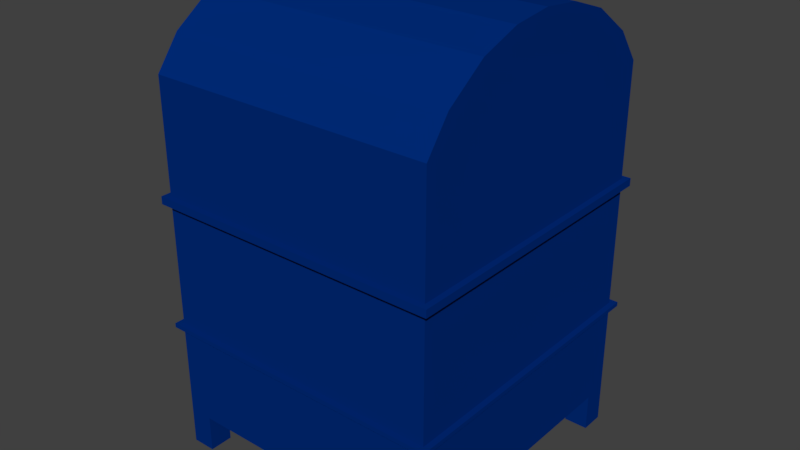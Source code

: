 # Source: mailbox.blend  (saved by Blender 2.78.0; exported with 4.5.12 LTS)
import bpy
from mathutils import Matrix  # noqa: F401  (used for matrix-valued properties, if any)

bpy.ops.wm.read_factory_settings(use_empty=True)
scene = bpy.context.scene
scene.name = 'Scene'

# ---- collections
col_collection_1 = bpy.data.collections.new('Collection 1'); scene.collection.children.link(col_collection_1)

# ---- materials (node trees are filled in below, after node groups)
mat_metal_1 = bpy.data.materials.new('Metal_1')
mat_metal_1.alpha_threshold = 0.0
mat_metal_1.use_transparent_shadow = False
mat_metal_1.diffuse_color = (0.0, 0.02428, 0.1902, 1.0)
mat_metal_1.roughness = 0.5

# ---- material node trees

# ---- world
world_world = bpy.data.worlds.new('World'); scene.world = world_world
world_world.color = (0.05088, 0.05088, 0.05088)
world_world.use_sun_shadow = False
world_world.sun_shadow_jitter_overblur = 0.0
world_world.cycles.sampling_method = 'MANUAL'

# ---- meshes
me_cube_002 = bpy.data.meshes.new('Cube.002')
me_cube_002.from_pydata([(-1.0, -1.0, -1.0), (-1.0, -1.0, 1.391), (-1.0, 1.0, -1.0), (-1.0, 1.0, 1.391), (1.0, -1.0, -1.0), (1.0, -1.0, 1.391), (1.0, 1.0, -1.0), (1.0, 1.0, 1.391), (0.8333, 1.0, -1.0), (-0.8333, 1.0, -1.0), (-0.8333, 1.0, 1.391), (0.8333, 1.0, 1.391), (-0.8333, -1.0, -1.0), (0.8333, -1.0, -1.0), (0.8333, -1.0, 1.391), (-0.8333, -1.0, 1.391), (-1.0, 0.8333, -1.0), (-1.0, -0.8333, -1.0), (-1.0, -0.8333, 1.613), (-1.0, 0.8333, 1.613), (1.0, -0.8333, -1.0), (1.0, 0.8333, -1.0), (1.0, 0.8333, 1.613), (1.0, -0.8333, 1.613), (0.8333, 0.8333, 1.613), (0.8333, -0.8333, 1.613), (-0.8333, 0.8333, 1.613), (-0.8333, -0.8333, 1.613), (-0.8333, 0.8333, -1.0), (-0.8333, -0.8333, -1.0), (0.8333, 0.8333, -1.0), (0.8333, -0.8333, -1.0), (-1.0, -0.8333, -1.262), (-1.0, -1.0, -1.262), (-0.8333, 1.0, -1.262), (-1.0, 1.0, -1.262), (1.0, 0.8333, -1.262), (1.0, 1.0, -1.262), (0.8333, -1.0, -1.262), (1.0, -1.0, -1.262), (0.8333, 1.0, -1.262), (-0.8333, -1.0, -1.262), (-0.8333, -0.8333, -1.262), (0.8333, -0.8333, -1.262), (-1.0, 0.8333, -1.262), (1.0, -0.8333, -1.262), (-0.8333, 0.8333, -1.262), (0.8333, 0.8333, -1.262), (-1.0, 0.5556, -1.0), (-1.0, 0.2778, -1.0), (-1.0, -2.98e-08, -1.0), (-1.0, -0.2778, -1.0), (-1.0, -0.5556, -1.0), (-1.0, -0.5556, 1.811), (-1.0, -0.2778, 1.909), (-1.0, 2.98e-08, 1.94), (-1.0, 0.2778, 1.909), (-1.0, 0.5556, 1.811), (1.0, -0.5556, -1.0), (1.0, -0.2778, -1.0), (1.0, 2.98e-08, -1.0), (1.0, 0.2778, -1.0), (1.0, 0.5556, -1.0), (1.0, 0.5556, 1.811), (1.0, 0.2778, 1.909), (1.0, -2.98e-08, 1.94), (1.0, -0.2778, 1.909), (1.0, -0.5556, 1.811), (0.8333, 0.5556, 1.811), (0.8333, 0.2778, 1.909), (0.8333, -2.98e-08, 1.94), (0.8333, -0.2778, 1.909), (0.8333, -0.5556, 1.811), (-0.8333, 0.5556, 1.811), (-0.8333, 0.2778, 1.909), (-0.8333, -2.98e-08, 1.94), (-0.8333, -0.2778, 1.909), (-0.8333, -0.5556, 1.811), (-0.8333, 0.5556, -1.0), (-0.8333, 0.2778, -1.0), (-0.8333, -2.98e-08, -1.0), (-0.8333, -0.2778, -1.0), (-0.8333, -0.5556, -1.0), (0.8333, 0.5556, -1.0), (0.8333, 0.2778, -1.0), (0.8333, -2.98e-08, -1.0), (0.8333, -0.2778, -1.0), (0.8333, -0.5556, -1.0), (-1.0, -1.0, 1.099), (-1.0, 1.0, 1.099), (1.0, 1.0, 1.099), (1.0, -1.0, 1.099), (0.8333, -1.0, 1.099), (-0.8333, -1.0, 1.099), (-0.8333, 1.0, 1.139), (0.8333, 1.0, 1.139), (1.0, 0.8333, 1.099), (1.0, -0.8333, 1.099), (-1.0, -0.8333, 1.099), (-1.0, 0.8333, 1.099), (-1.0, -0.5556, 1.099), (-1.0, -0.2778, 1.099), (-1.0, 7.451e-09, 1.099), (-1.0, 0.2778, 1.099), (-1.0, 0.5556, 1.099), (1.0, 0.5556, 1.099), (1.0, 0.2778, 1.099), (1.0, -7.451e-09, 1.099), (1.0, -0.2778, 1.099), (1.0, -0.5556, 1.099), (-1.0, 1.0, -0.3123), (1.0, 1.0, -0.3123), (1.0, -1.0, -0.3123), (0.8333, -1.0, -0.3123), (-0.8333, -1.0, -0.3123), (-0.8333, 1.0, -0.3123), (0.8333, 1.0, -0.3123), (1.0, 0.8333, -0.3123), (1.0, -0.8333, -0.3123), (-1.0, -0.8333, -0.3123), (-1.0, 0.8333, -0.3123), (-1.0, -0.5556, -0.3123), (-1.0, -0.2778, -0.3123), (-1.0, -1.76e-08, -0.3123), (-1.0, 0.2778, -0.3123), (-1.0, 0.5556, -0.3123), (1.0, 0.5556, -0.3123), (1.0, 0.2778, -0.3123), (1.0, 1.76e-08, -0.3123), (1.0, -0.2778, -0.3123), (1.0, -0.5556, -0.3123), (-1.0, -1.0, -0.3123), (-0.8333, 0.9004, 1.139), (0.8333, 0.9004, 1.139), (0.8333, 0.7503, 1.139), (-0.8333, 0.7503, 1.139), (0.8333, 0.5002, 1.139), (0.8333, 0.2501, 1.139), (-0.8333, 0.5002, 1.139), (-0.8333, 0.2501, 1.139), (-0.8333, 0.9004, 1.139), (0.8333, 0.9004, 1.139), (-1.0, -1.0, 0.6051), (-1.0, 1.0, 0.6051), (1.0, 1.0, 0.6051), (1.0, -1.0, 0.6051), (0.8333, -1.0, 0.6051), (-0.8333, -1.0, 0.6051), (-0.8333, 1.0, 0.6051), (0.8333, 1.0, 0.6051), (1.0, 0.8333, 0.6051), (1.0, -0.8333, 0.6051), (-1.0, -0.8333, 0.6051), (-1.0, 0.8333, 0.6051), (-1.0, -0.5556, 0.6051), (-1.0, -0.2778, 0.6051), (-1.0, -2.475e-09, 0.6051), (-1.0, 0.2778, 0.6051), (-1.0, 0.5556, 0.6051), (1.0, 0.5556, 0.6051), (1.0, 0.2778, 0.6051), (1.0, 2.475e-09, 0.6051), (1.0, -0.2778, 0.6051), (1.0, -0.5556, 0.6051), (-1.0, 1.0, 0.5511), (1.0, 1.0, 0.5511), (1.0, -1.0, 0.5511), (0.8333, -1.0, 0.5511), (-0.8333, -1.0, 0.5511), (-0.8333, 1.0, 0.5511), (0.8333, 1.0, 0.5511), (1.0, 0.8333, 0.5511), (1.0, -0.8333, 0.5511), (-1.0, -0.8333, 0.5511), (-1.0, 0.8333, 0.5511), (-1.0, -0.5556, 0.5511), (-1.0, -0.2778, 0.5511), (-1.0, -3.364e-09, 0.5511), (-1.0, 0.2778, 0.5511), (-1.0, 0.5556, 0.5511), (1.0, 0.5556, 0.5511), (1.0, 0.2778, 0.5511), (1.0, 3.364e-09, 0.5511), (1.0, -0.2778, 0.5511), (1.0, -0.5556, 0.5511), (-1.0, -1.0, 0.5511), (-0.8333, 1.035, 0.5511), (-0.8333, 1.035, -0.3123), (0.8333, 1.035, 0.5511), (0.8333, 1.035, -0.3123), (-1.041, -1.041, 0.5511), (-1.041, -1.041, 0.6051), (-1.041, 0.8679, 0.6051), (-1.041, 1.041, 0.6051), (0.8679, 1.041, 0.6051), (1.041, 1.041, 0.6051), (1.041, -0.8679, 0.6051), (1.041, -1.041, 0.6051), (-0.8679, -1.041, 0.6051), (0.8679, -1.041, 0.6051), (-0.8679, 1.041, 0.6051), (1.041, 0.8679, 0.6051), (1.041, -0.5786, 0.6051), (-1.041, -0.8679, 0.6051), (-1.041, 0.5786, 0.6051), (-1.041, -0.5786, 0.6051), (-1.041, -0.2893, 0.6051), (-1.041, -2.577e-09, 0.6051), (-1.041, 0.2893, 0.6051), (1.041, 0.5786, 0.6051), (1.041, 0.2893, 0.6051), (1.041, 2.577e-09, 0.6051), (1.041, -0.2893, 0.6051), (-1.041, 1.041, 0.5511), (1.041, 1.041, 0.5511), (1.041, -1.041, 0.5511), (0.8679, -1.041, 0.5511), (-0.8679, -1.041, 0.5511), (-0.8679, 1.041, 0.5511), (0.8679, 1.041, 0.5511), (1.041, 0.8679, 0.5511), (1.041, -0.8679, 0.5511), (-1.041, -0.8679, 0.5511), (-1.041, 0.8679, 0.5511), (-1.041, -0.5786, 0.5511), (-1.041, -0.2893, 0.5511), (-1.041, -3.504e-09, 0.5511), (-1.041, 0.2893, 0.5511), (-1.041, 0.5786, 0.5511), (1.041, 0.5786, 0.5511), (1.041, 0.2893, 0.5511), (1.041, 3.504e-09, 0.5511), (1.041, -0.2893, 0.5511), (1.041, -0.5786, 0.5511), (-1.0, 1.0, -0.3426), (1.0, 1.0, -0.3426), (1.0, -1.0, -0.3426), (0.8333, -1.0, -0.3426), (-0.8333, -1.0, -0.3426), (-0.8333, 1.0, -0.3426), (0.8333, 1.0, -0.3426), (1.0, 0.8333, -0.3426), (1.0, -0.8333, -0.3426), (-1.0, -0.8333, -0.3426), (-1.0, 0.8333, -0.3426), (-1.0, -0.5556, -0.3426), (-1.0, -0.2778, -0.3426), (-1.0, -1.814e-08, -0.3426), (-1.0, 0.2778, -0.3426), (-1.0, 0.5556, -0.3426), (1.0, 0.5556, -0.3426), (1.0, 0.2778, -0.3426), (1.0, 1.814e-08, -0.3426), (1.0, -0.2778, -0.3426), (1.0, -0.5556, -0.3426), (-1.0, -1.0, -0.3426), (-1.04, -1.04, -0.3426), (-1.04, -1.04, -0.3123), (-1.04, 0.8663, -0.3123), (-1.04, 1.04, -0.3123), (0.8663, 1.04, -0.3123), (1.04, 1.04, -0.3123), (1.04, -0.8663, -0.3123), (1.04, -1.04, -0.3123), (-0.8663, -1.04, -0.3123), (0.8663, -1.04, -0.3123), (-0.8663, 1.04, -0.3123), (1.04, 0.8663, -0.3123), (1.04, -0.5776, -0.3123), (-1.04, -0.8663, -0.3123), (-1.04, 0.5776, -0.3123), (-1.04, -0.5776, -0.3123), (-1.04, -0.2888, -0.3123), (-1.04, -1.83e-08, -0.3123), (-1.04, 0.2888, -0.3123), (1.04, 0.5776, -0.3123), (1.04, 0.2888, -0.3123), (1.04, 1.83e-08, -0.3123), (1.04, -0.2888, -0.3123), (-1.04, 1.04, -0.3426), (1.04, 1.04, -0.3426), (1.04, -1.04, -0.3426), (0.8663, -1.04, -0.3426), (-0.8663, -1.04, -0.3426), (-0.8663, 1.04, -0.3426), (0.8663, 1.04, -0.3426), (1.04, 0.8663, -0.3426), (1.04, -0.8663, -0.3426), (-1.04, -0.8663, -0.3426), (-1.04, 0.8663, -0.3426), (-1.04, -0.5776, -0.3426), (-1.04, -0.2888, -0.3426), (-1.04, -1.885e-08, -0.3426), (-1.04, 0.2888, -0.3426), (-1.04, 0.5776, -0.3426), (1.04, 0.5776, -0.3426), (1.04, 0.2888, -0.3426), (1.04, 1.885e-08, -0.3426), (1.04, -0.2888, -0.3426), (1.04, -0.5776, -0.3426)], [], [(99, 19, 3, 89), (95, 11, 7, 90), (97, 23, 5, 91), (93, 15, 1, 88), (4, 13, 38, 39), (27, 18, 1, 15), (23, 25, 14, 5), (25, 27, 15, 14), (17, 29, 42, 32), (29, 31, 13, 12), (91, 5, 14, 92), (92, 14, 15, 93), (89, 3, 10, 94), (24, 11, 133, 134), (9, 8, 30, 28), (82, 87, 31, 29), (20, 4, 39, 45), (52, 82, 29, 17), (74, 69, 137, 139), (72, 77, 27, 25), (7, 11, 24, 22), (67, 72, 25, 23), (10, 3, 19, 26), (77, 53, 18, 27), (21, 30, 47, 36), (87, 58, 20, 31), (90, 7, 22, 96), (109, 67, 23, 97), (88, 1, 18, 98), (104, 57, 19, 99), (43, 45, 39, 38), (32, 42, 41, 33), (35, 34, 46, 44), (40, 37, 36, 47), (9, 28, 46, 34), (31, 20, 45, 43), (2, 9, 34, 35), (8, 6, 37, 40), (30, 8, 40, 47), (16, 2, 35, 44), (6, 21, 36, 37), (29, 12, 41, 42), (0, 17, 32, 33), (13, 31, 43, 38), (12, 0, 33, 41), (28, 16, 44, 46), (98, 18, 53, 100), (100, 53, 54, 101), (101, 54, 55, 102), (102, 55, 56, 103), (103, 56, 57, 104), (96, 22, 63, 105), (105, 63, 64, 106), (106, 64, 65, 107), (107, 65, 66, 108), (108, 66, 67, 109), (30, 21, 62, 83), (83, 62, 61, 84), (84, 61, 60, 85), (85, 60, 59, 86), (86, 59, 58, 87), (26, 19, 57, 73), (73, 57, 56, 74), (74, 56, 55, 75), (75, 55, 54, 76), (76, 54, 53, 77), (22, 24, 68, 63), (63, 68, 69, 64), (64, 69, 70, 65), (65, 70, 71, 66), (66, 71, 72, 67), (26, 73, 138, 135), (94, 10, 132, 140), (69, 74, 75, 70), (70, 75, 76, 71), (71, 76, 77, 72), (16, 28, 78, 48), (48, 78, 79, 49), (49, 79, 80, 50), (50, 80, 81, 51), (51, 81, 82, 52), (28, 30, 83, 78), (78, 83, 84, 79), (79, 84, 85, 80), (80, 85, 86, 81), (81, 86, 87, 82), (162, 108, 109, 163), (161, 107, 108, 162), (160, 106, 107, 161), (159, 105, 106, 160), (150, 96, 105, 159), (157, 103, 104, 158), (156, 102, 103, 157), (155, 101, 102, 156), (154, 100, 101, 155), (152, 98, 100, 154), (158, 104, 99, 153), (142, 88, 98, 152), (163, 109, 97, 151), (144, 90, 96, 150), (148, 94, 95, 149), (143, 89, 94, 148), (146, 92, 93, 147), (145, 91, 92, 146), (147, 93, 88, 142), (151, 97, 91, 145), (149, 95, 90, 144), (153, 99, 89, 143), (249, 248, 293, 294), (255, 238, 283, 256), (125, 120, 258, 270), (250, 241, 286, 295), (237, 236, 281, 282), (131, 119, 269, 257), (251, 250, 295, 296), (238, 237, 282, 283), (130, 118, 262, 268), (252, 251, 296, 297), (239, 234, 279, 284), (111, 117, 267, 261), (253, 252, 297, 298), (129, 130, 268, 278), (240, 239, 284, 285), (115, 116, 260, 266), (254, 253, 298, 299), (128, 129, 278, 277), (241, 235, 280, 286), (110, 115, 266, 259), (127, 128, 277, 276), (242, 254, 299, 287), (140, 132, 133, 141), (133, 132, 135, 134), (134, 135, 138, 136), (136, 138, 139, 137), (11, 95, 141, 133), (73, 74, 139, 138), (68, 24, 134, 136), (95, 94, 140, 141), (10, 26, 135, 132), (69, 68, 136, 137), (172, 184, 233, 221), (151, 145, 197, 196), (156, 157, 208, 207), (173, 185, 190, 222), (149, 144, 195, 194), (155, 156, 207, 206), (174, 179, 228, 223), (153, 143, 193, 192), (154, 155, 206, 205), (175, 173, 222, 224), (152, 154, 205, 203), (176, 175, 224, 225), (164, 174, 223, 213), (158, 153, 192, 204), (177, 176, 225, 226), (165, 170, 219, 214), (142, 152, 203, 191), (178, 177, 226, 227), (166, 172, 221, 215), (163, 151, 196, 202), (179, 178, 227, 228), (185, 168, 217, 190), (129, 183, 184, 130), (128, 182, 183, 129), (127, 181, 182, 128), (126, 180, 181, 127), (117, 171, 180, 126), (124, 178, 179, 125), (123, 177, 178, 124), (122, 176, 177, 123), (121, 175, 176, 122), (119, 173, 175, 121), (125, 179, 174, 120), (131, 185, 173, 119), (130, 184, 172, 118), (111, 165, 171, 117), (115, 169, 186, 187), (110, 164, 169, 115), (113, 167, 168, 114), (112, 166, 167, 113), (114, 168, 185, 131), (118, 172, 166, 112), (116, 170, 165, 111), (120, 174, 164, 110), (187, 186, 188, 189), (169, 170, 188, 186), (170, 116, 189, 188), (116, 115, 187, 189), (223, 192, 193, 213), (219, 194, 195, 214), (221, 196, 197, 215), (217, 198, 191, 190), (215, 197, 199, 216), (216, 199, 198, 217), (213, 193, 200, 218), (218, 200, 194, 219), (214, 195, 201, 220), (233, 202, 196, 221), (190, 191, 203, 222), (228, 204, 192, 223), (222, 203, 205, 224), (224, 205, 206, 225), (225, 206, 207, 226), (226, 207, 208, 227), (227, 208, 204, 228), (220, 201, 209, 229), (229, 209, 210, 230), (230, 210, 211, 231), (231, 211, 212, 232), (232, 212, 202, 233), (157, 158, 204, 208), (147, 142, 191, 198), (171, 165, 214, 220), (150, 159, 209, 201), (184, 183, 232, 233), (145, 146, 199, 197), (170, 169, 218, 219), (159, 160, 210, 209), (183, 182, 231, 232), (146, 147, 198, 199), (169, 164, 213, 218), (160, 161, 211, 210), (182, 181, 230, 231), (143, 148, 200, 193), (168, 167, 216, 217), (161, 162, 212, 211), (181, 180, 229, 230), (148, 149, 194, 200), (167, 166, 215, 216), (162, 163, 202, 212), (180, 171, 220, 229), (144, 150, 201, 195), (59, 253, 254, 58), (60, 252, 253, 59), (61, 251, 252, 60), (62, 250, 251, 61), (21, 241, 250, 62), (49, 248, 249, 48), (50, 247, 248, 49), (51, 246, 247, 50), (52, 245, 246, 51), (17, 243, 245, 52), (48, 249, 244, 16), (0, 255, 243, 17), (58, 254, 242, 20), (6, 235, 241, 21), (9, 239, 240, 8), (2, 234, 239, 9), (13, 237, 238, 12), (4, 236, 237, 13), (12, 238, 255, 0), (20, 242, 236, 4), (8, 240, 235, 6), (16, 244, 234, 2), (289, 258, 259, 279), (285, 260, 261, 280), (287, 262, 263, 281), (283, 264, 257, 256), (281, 263, 265, 282), (282, 265, 264, 283), (279, 259, 266, 284), (284, 266, 260, 285), (280, 261, 267, 286), (299, 268, 262, 287), (256, 257, 269, 288), (294, 270, 258, 289), (288, 269, 271, 290), (290, 271, 272, 291), (291, 272, 273, 292), (292, 273, 274, 293), (293, 274, 270, 294), (286, 267, 275, 295), (295, 275, 276, 296), (296, 276, 277, 297), (297, 277, 278, 298), (298, 278, 268, 299), (119, 121, 271, 269), (236, 242, 287, 281), (248, 247, 292, 293), (121, 122, 272, 271), (235, 240, 285, 280), (120, 110, 259, 258), (247, 246, 291, 292), (122, 123, 273, 272), (234, 244, 289, 279), (116, 111, 261, 260), (246, 245, 290, 291), (123, 124, 274, 273), (118, 112, 263, 262), (245, 243, 288, 290), (124, 125, 270, 274), (114, 131, 257, 264), (244, 249, 294, 289), (117, 126, 275, 267), (112, 113, 265, 263), (243, 255, 256, 288), (126, 127, 276, 275), (113, 114, 264, 265)])
me_cube_002.materials.append(mat_metal_1)
me_cube_002.use_remesh_preserve_volume = False
me_cube_002.use_remesh_preserve_attributes = False
me_cube_002.use_mirror_vertex_groups = False
me_cube_002.update()

# ---- objects
ob_cube = bpy.data.objects.new('Cube', me_cube_002)

# ---- transforms, parenting, visibility, modifiers, constraints
ob_cube.location = (0.0, 0.0, 1.253)
ob_cube.lineart.crease_threshold = 0.0

# ---- collection membership
col_collection_1.objects.link(ob_cube)

# ---- scene / render settings (as saved in the file)
scene.frame_start = 1; scene.frame_end = 250; scene.frame_set(227)
scene.render.engine = 'BLENDER_EEVEE_NEXT'
scene.render.resolution_percentage = 50
scene.render.dither_intensity = 0.0
scene.cycles.use_denoising = False
scene.cycles.samples = 128
scene.cycles.sampling_pattern = 'TABULATED_SOBOL'
scene.cycles.light_sampling_threshold = 0.0
scene.cycles.use_adaptive_sampling = False
scene.cycles.use_light_tree = False
scene.cycles.blur_glossy = 0.0
scene.cycles.sample_clamp_indirect = 0.0
scene.view_settings.view_transform = 'Standard'
bpy.context.view_layer.update()

# ---- added for rendering (the .blend has no active camera and no usable light): camera, sun
cam_auto = bpy.data.cameras.new('AutoCamera')
cam_auto.lens = 50.0
cam_auto.sensor_width = 36.0
cam_auto.clip_end = 1000.0
ob_auto_camera = bpy.data.objects.new('AutoCamera', cam_auto)
scene.collection.objects.link(ob_auto_camera)
ob_auto_camera.location = (4.02563, -4.83075, 4.81209)
ob_auto_camera.rotation_euler = (1.09748, -7.21219e-08, 0.694738)
scene.camera = ob_auto_camera
light_auto_sun = bpy.data.lights.new('AutoSun', 'SUN')
light_auto_sun.energy = 3.0
light_auto_sun.angle = 0.0523599
ob_auto_sun = bpy.data.objects.new('AutoSun', light_auto_sun)
scene.collection.objects.link(ob_auto_sun)
ob_auto_sun.rotation_euler = (0.872665, 0.174533, 0.523599)
bpy.context.view_layer.update()
